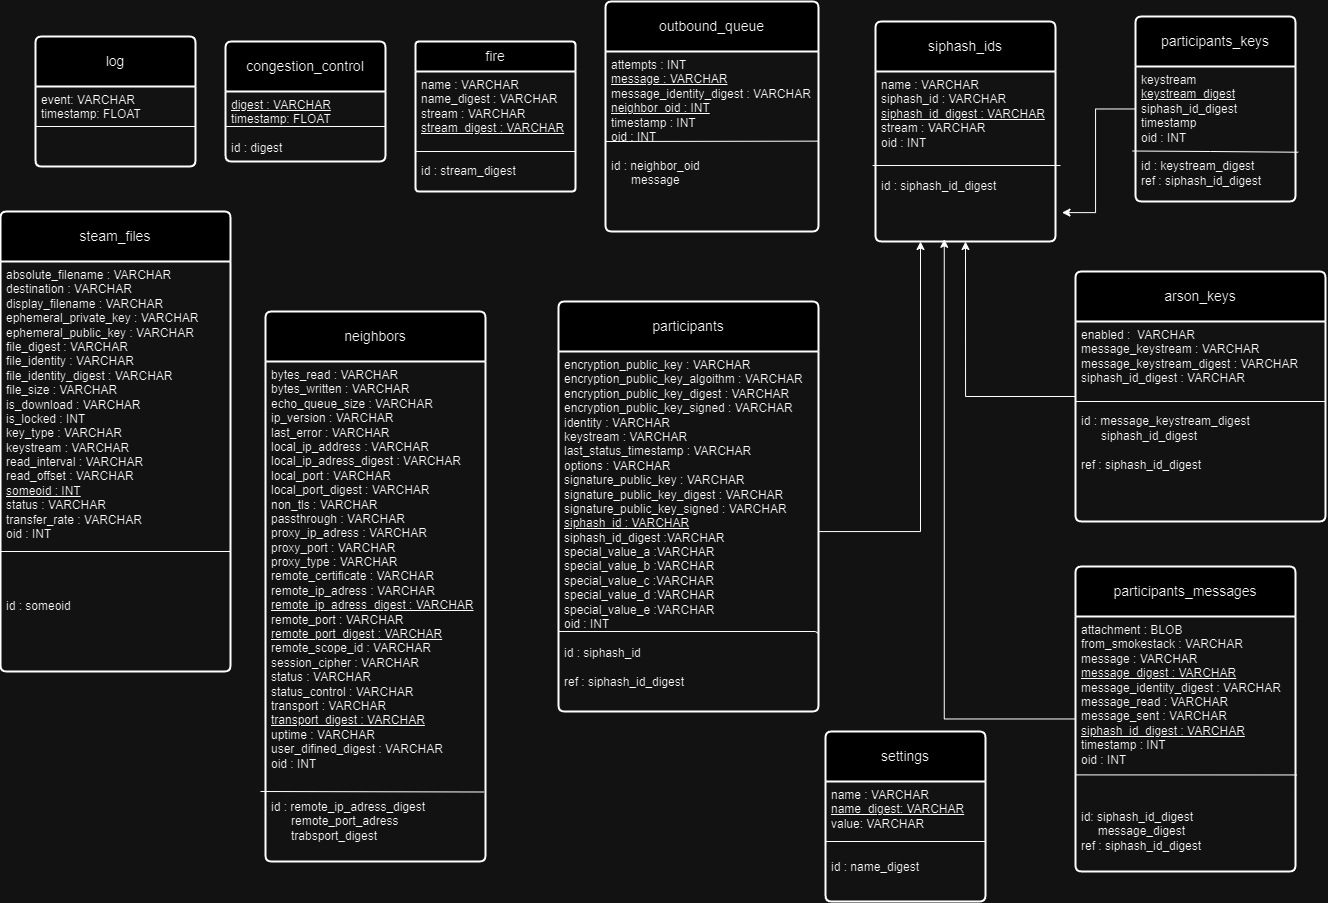

The diagram above was exported from draw.io. Its source (the exported page's mxGraphModel, read from the mxfile embedded in the PNG):
<mxGraphModel dx="3090" dy="745" grid="1" gridSize="10" guides="1" tooltips="1" connect="1" arrows="1" fold="1" page="1" pageScale="1" pageWidth="827" pageHeight="1169" math="0" shadow="0">
  <root>
    <mxCell id="0" />
    <mxCell id="1" parent="0" />
    <mxCell id="qO3RytwEILt4T9uottDD-1" value="participants_keys" style="swimlane;childLayout=stackLayout;horizontal=1;startSize=50;horizontalStack=0;rounded=1;fontSize=14;fontStyle=0;strokeWidth=2;resizeParent=0;resizeLast=1;shadow=0;dashed=0;align=center;arcSize=4;whiteSpace=wrap;html=1;" parent="1" vertex="1">
      <mxGeometry x="-365" y="55" width="160" height="185" as="geometry" />
    </mxCell>
    <mxCell id="qO3RytwEILt4T9uottDD-2" value="keystream&lt;br&gt;&lt;u&gt;keystream_digest&lt;/u&gt;&lt;br&gt;siphash_id_digest&lt;br&gt;timestamp&lt;br&gt;oid : INT&lt;br&gt;&lt;br&gt;id : keystream_digest&lt;br&gt;ref : siphash_id_digest&lt;br&gt;&lt;span style=&quot;white-space: pre;&quot;&gt;&#09;&lt;/span&gt;" style="align=left;strokeColor=none;fillColor=none;spacingLeft=4;fontSize=12;verticalAlign=top;resizable=0;rotatable=0;part=1;html=1;" parent="qO3RytwEILt4T9uottDD-1" vertex="1">
      <mxGeometry y="50" width="160" height="135" as="geometry" />
    </mxCell>
    <mxCell id="qO3RytwEILt4T9uottDD-3" value="" style="endArrow=none;html=1;rounded=0;entryX=1.017;entryY=0.635;entryDx=0;entryDy=0;entryPerimeter=0;exitX=-0.018;exitY=0.626;exitDx=0;exitDy=0;exitPerimeter=0;" parent="qO3RytwEILt4T9uottDD-1" source="qO3RytwEILt4T9uottDD-2" target="qO3RytwEILt4T9uottDD-2" edge="1">
      <mxGeometry relative="1" as="geometry">
        <mxPoint y="120" as="sourcePoint" />
        <mxPoint x="160" y="120" as="targetPoint" />
        <Array as="points">
          <mxPoint x="75" y="135" />
        </Array>
      </mxGeometry>
    </mxCell>
    <mxCell id="qO3RytwEILt4T9uottDD-4" value="log" style="swimlane;childLayout=stackLayout;horizontal=1;startSize=50;horizontalStack=0;rounded=1;fontSize=14;fontStyle=0;strokeWidth=2;resizeParent=0;resizeLast=1;shadow=0;dashed=0;align=center;arcSize=4;whiteSpace=wrap;html=1;" parent="1" vertex="1">
      <mxGeometry x="-1465" y="75" width="160" height="130" as="geometry" />
    </mxCell>
    <mxCell id="qO3RytwEILt4T9uottDD-5" value="event: VARCHAR&lt;br&gt;timestamp: FLOAT&lt;br&gt;&lt;br&gt;" style="align=left;strokeColor=none;fillColor=none;spacingLeft=4;fontSize=12;verticalAlign=top;resizable=0;rotatable=0;part=1;html=1;" parent="qO3RytwEILt4T9uottDD-4" vertex="1">
      <mxGeometry y="50" width="160" height="80" as="geometry" />
    </mxCell>
    <mxCell id="qO3RytwEILt4T9uottDD-6" value="" style="endArrow=none;html=1;rounded=0;exitX=0;exitY=0.5;exitDx=0;exitDy=0;entryX=1;entryY=0.5;entryDx=0;entryDy=0;" parent="qO3RytwEILt4T9uottDD-4" source="qO3RytwEILt4T9uottDD-5" target="qO3RytwEILt4T9uottDD-5" edge="1">
      <mxGeometry relative="1" as="geometry">
        <mxPoint y="110" as="sourcePoint" />
        <mxPoint x="160" y="110" as="targetPoint" />
      </mxGeometry>
    </mxCell>
    <mxCell id="qO3RytwEILt4T9uottDD-7" value="congestion_control" style="swimlane;childLayout=stackLayout;horizontal=1;startSize=50;horizontalStack=0;rounded=1;fontSize=14;fontStyle=0;strokeWidth=2;resizeParent=0;resizeLast=1;shadow=0;dashed=0;align=center;arcSize=4;whiteSpace=wrap;html=1;" parent="1" vertex="1">
      <mxGeometry x="-1275" y="80" width="160" height="120" as="geometry" />
    </mxCell>
    <mxCell id="qO3RytwEILt4T9uottDD-8" value="&lt;u&gt;digest : VARCHAR&lt;br&gt;&lt;/u&gt;timestamp: FLOAT&lt;br&gt;&lt;br&gt;id : digest" style="align=left;strokeColor=none;fillColor=none;spacingLeft=4;fontSize=12;verticalAlign=top;resizable=0;rotatable=0;part=1;html=1;" parent="qO3RytwEILt4T9uottDD-7" vertex="1">
      <mxGeometry y="50" width="160" height="70" as="geometry" />
    </mxCell>
    <mxCell id="qO3RytwEILt4T9uottDD-9" value="" style="endArrow=none;html=1;rounded=0;entryX=1;entryY=0.5;entryDx=0;entryDy=0;exitX=0;exitY=0.5;exitDx=0;exitDy=0;" parent="qO3RytwEILt4T9uottDD-7" source="qO3RytwEILt4T9uottDD-8" target="qO3RytwEILt4T9uottDD-8" edge="1">
      <mxGeometry relative="1" as="geometry">
        <mxPoint y="110" as="sourcePoint" />
        <mxPoint x="160" y="110" as="targetPoint" />
      </mxGeometry>
    </mxCell>
    <mxCell id="qO3RytwEILt4T9uottDD-10" value="fire" style="swimlane;childLayout=stackLayout;horizontal=1;startSize=30;horizontalStack=0;rounded=1;fontSize=14;fontStyle=0;strokeWidth=2;resizeParent=0;resizeLast=1;shadow=0;dashed=0;align=center;arcSize=4;whiteSpace=wrap;html=1;" parent="1" vertex="1">
      <mxGeometry x="-1085" y="80" width="160" height="150" as="geometry" />
    </mxCell>
    <mxCell id="qO3RytwEILt4T9uottDD-11" value="name : VARCHAR&lt;br&gt;name_digest : VARCHAR&lt;br&gt;stream : VARCHAR&lt;br&gt;&lt;u&gt;stream_digest : VARCHAR&lt;/u&gt;&lt;br&gt;&lt;br&gt;&lt;br&gt;id :&amp;nbsp;&lt;span style=&quot;border-color: var(--border-color);&quot;&gt;stream_digest&lt;/span&gt;&lt;u&gt;&lt;br&gt;&lt;/u&gt;" style="align=left;strokeColor=none;fillColor=none;spacingLeft=4;fontSize=12;verticalAlign=top;resizable=0;rotatable=0;part=1;html=1;" parent="qO3RytwEILt4T9uottDD-10" vertex="1">
      <mxGeometry y="30" width="160" height="120" as="geometry" />
    </mxCell>
    <mxCell id="qO3RytwEILt4T9uottDD-12" value="" style="endArrow=none;html=1;rounded=0;" parent="qO3RytwEILt4T9uottDD-10" edge="1">
      <mxGeometry relative="1" as="geometry">
        <mxPoint y="110" as="sourcePoint" />
        <mxPoint x="160" y="110" as="targetPoint" />
      </mxGeometry>
    </mxCell>
    <mxCell id="qO3RytwEILt4T9uottDD-13" style="edgeStyle=orthogonalEdgeStyle;rounded=0;orthogonalLoop=1;jettySize=auto;html=1;entryX=0.5;entryY=1;entryDx=0;entryDy=0;" parent="1" source="qO3RytwEILt4T9uottDD-14" target="qO3RytwEILt4T9uottDD-25" edge="1">
      <mxGeometry relative="1" as="geometry" />
    </mxCell>
    <mxCell id="qO3RytwEILt4T9uottDD-14" value="arson_keys" style="swimlane;childLayout=stackLayout;horizontal=1;startSize=50;horizontalStack=0;rounded=1;fontSize=14;fontStyle=0;strokeWidth=2;resizeParent=0;resizeLast=1;shadow=0;dashed=0;align=center;arcSize=4;whiteSpace=wrap;html=1;" parent="1" vertex="1">
      <mxGeometry x="-425" y="310" width="250" height="250" as="geometry" />
    </mxCell>
    <mxCell id="qO3RytwEILt4T9uottDD-15" value="enabled :&amp;nbsp; VARCHAR&lt;br&gt;message_keystream : VARCHAR&lt;br&gt;message_keystream_digest : VARCHAR&lt;br&gt;siphash_id_digest : VARCHAR&lt;br&gt;&lt;br&gt;&lt;br&gt;id : message_keystream_digest&lt;br&gt;&amp;nbsp; &amp;nbsp; &amp;nbsp; siphash_id_digest&lt;br&gt;&amp;nbsp; &amp;nbsp; &amp;nbsp;&amp;nbsp;&lt;br&gt;ref : siphash_id_digest&lt;br&gt;&amp;nbsp; &amp;nbsp; &amp;nbsp; &amp;nbsp;" style="align=left;strokeColor=none;fillColor=none;spacingLeft=4;fontSize=12;verticalAlign=top;resizable=0;rotatable=0;part=1;html=1;" parent="qO3RytwEILt4T9uottDD-14" vertex="1">
      <mxGeometry y="50" width="250" height="200" as="geometry" />
    </mxCell>
    <mxCell id="qO3RytwEILt4T9uottDD-16" value="" style="endArrow=none;html=1;rounded=0;" parent="qO3RytwEILt4T9uottDD-14" edge="1">
      <mxGeometry relative="1" as="geometry">
        <mxPoint y="130" as="sourcePoint" />
        <mxPoint x="250" y="130" as="targetPoint" />
      </mxGeometry>
    </mxCell>
    <mxCell id="qO3RytwEILt4T9uottDD-17" value="settings" style="swimlane;childLayout=stackLayout;horizontal=1;startSize=50;horizontalStack=0;rounded=1;fontSize=14;fontStyle=0;strokeWidth=2;resizeParent=0;resizeLast=1;shadow=0;dashed=0;align=center;arcSize=4;whiteSpace=wrap;html=1;" parent="1" vertex="1">
      <mxGeometry x="-675" y="770" width="160" height="170" as="geometry" />
    </mxCell>
    <mxCell id="qO3RytwEILt4T9uottDD-18" value="name : VARCHAR&lt;br&gt;&lt;u&gt;name_digest: VARCHAR&lt;br&gt;&lt;/u&gt;value: VARCHAR&lt;br&gt;&lt;br&gt;&lt;br&gt;id : name_digest&lt;br&gt;" style="align=left;strokeColor=none;fillColor=none;spacingLeft=4;fontSize=12;verticalAlign=top;resizable=0;rotatable=0;part=1;html=1;" parent="qO3RytwEILt4T9uottDD-17" vertex="1">
      <mxGeometry y="50" width="160" height="120" as="geometry" />
    </mxCell>
    <mxCell id="qO3RytwEILt4T9uottDD-19" value="" style="endArrow=none;html=1;rounded=0;exitX=0;exitY=0.5;exitDx=0;exitDy=0;" parent="qO3RytwEILt4T9uottDD-17" source="qO3RytwEILt4T9uottDD-18" edge="1">
      <mxGeometry relative="1" as="geometry">
        <mxPoint x="10" y="110" as="sourcePoint" />
        <mxPoint x="160" y="110" as="targetPoint" />
      </mxGeometry>
    </mxCell>
    <mxCell id="qO3RytwEILt4T9uottDD-20" value="outbound_queue" style="swimlane;childLayout=stackLayout;horizontal=1;startSize=50;horizontalStack=0;rounded=1;fontSize=14;fontStyle=0;strokeWidth=2;resizeParent=0;resizeLast=1;shadow=0;dashed=0;align=center;arcSize=4;whiteSpace=wrap;html=1;" parent="1" vertex="1">
      <mxGeometry x="-895" y="40" width="213" height="230" as="geometry" />
    </mxCell>
    <mxCell id="qO3RytwEILt4T9uottDD-21" value="attempts : INT&lt;br&gt;&lt;u&gt;message : VARCHAR&lt;br&gt;&lt;/u&gt;message_identity_digest : VARCHAR&lt;br&gt;&lt;u&gt;neighbor_oid : INT&lt;br&gt;&lt;/u&gt;timestamp : INT&lt;br&gt;oid : INT&lt;br&gt;&lt;br&gt;id : neighbor_oid&lt;br&gt;&amp;nbsp; &amp;nbsp; &amp;nbsp; message" style="align=left;strokeColor=none;fillColor=none;spacingLeft=4;fontSize=12;verticalAlign=top;resizable=0;rotatable=0;part=1;html=1;" parent="qO3RytwEILt4T9uottDD-20" vertex="1">
      <mxGeometry y="50" width="213" height="180" as="geometry" />
    </mxCell>
    <mxCell id="qO3RytwEILt4T9uottDD-22" value="" style="endArrow=none;html=1;rounded=0;" parent="qO3RytwEILt4T9uottDD-20" target="qO3RytwEILt4T9uottDD-21" edge="1">
      <mxGeometry relative="1" as="geometry">
        <mxPoint y="140" as="sourcePoint" />
        <mxPoint x="160" y="140" as="targetPoint" />
      </mxGeometry>
    </mxCell>
    <mxCell id="qO3RytwEILt4T9uottDD-23" value="" style="endArrow=none;html=1;rounded=0;entryX=1.024;entryY=0.664;entryDx=0;entryDy=0;entryPerimeter=0;" parent="qO3RytwEILt4T9uottDD-20" edge="1">
      <mxGeometry relative="1" as="geometry">
        <mxPoint x="0.43999999999999995" y="140" as="sourcePoint" />
        <mxPoint x="212.55200000000008" y="139.64000000000004" as="targetPoint" />
      </mxGeometry>
    </mxCell>
    <mxCell id="qO3RytwEILt4T9uottDD-24" value="siphash_ids" style="swimlane;childLayout=stackLayout;horizontal=1;startSize=50;horizontalStack=0;rounded=1;fontSize=14;fontStyle=0;strokeWidth=2;resizeParent=0;resizeLast=1;shadow=0;dashed=0;align=center;arcSize=4;whiteSpace=wrap;html=1;" parent="1" vertex="1">
      <mxGeometry x="-625" y="60" width="180" height="220" as="geometry" />
    </mxCell>
    <mxCell id="qO3RytwEILt4T9uottDD-25" value="name : VARCHAR&lt;br&gt;siphash_id : VARCHAR&lt;br&gt;&lt;u&gt;siphash_id_digest : VARCHAR&lt;br&gt;&lt;/u&gt;stream : VARCHAR&lt;br&gt;oid : INT&lt;br&gt;&lt;br&gt;&lt;br&gt;id : siphash_id_digest&lt;br&gt;&amp;nbsp; &amp;nbsp; &amp;nbsp;&amp;nbsp;" style="align=left;strokeColor=none;fillColor=none;spacingLeft=4;fontSize=12;verticalAlign=top;resizable=0;rotatable=0;part=1;html=1;" parent="qO3RytwEILt4T9uottDD-24" vertex="1">
      <mxGeometry y="50" width="180" height="170" as="geometry" />
    </mxCell>
    <mxCell id="qO3RytwEILt4T9uottDD-26" value="" style="endArrow=none;html=1;rounded=0;exitX=-0.016;exitY=0.553;exitDx=0;exitDy=0;exitPerimeter=0;" parent="qO3RytwEILt4T9uottDD-24" source="qO3RytwEILt4T9uottDD-25" edge="1">
      <mxGeometry relative="1" as="geometry">
        <mxPoint y="120" as="sourcePoint" />
        <mxPoint x="185" y="144" as="targetPoint" />
      </mxGeometry>
    </mxCell>
    <mxCell id="qO3RytwEILt4T9uottDD-27" value="steam_files" style="swimlane;childLayout=stackLayout;horizontal=1;startSize=50;horizontalStack=0;rounded=1;fontSize=14;fontStyle=0;strokeWidth=2;resizeParent=0;resizeLast=1;shadow=0;dashed=0;align=center;arcSize=4;whiteSpace=wrap;html=1;" parent="1" vertex="1">
      <mxGeometry x="-1500" y="250" width="230" height="460" as="geometry" />
    </mxCell>
    <mxCell id="qO3RytwEILt4T9uottDD-28" value="absolute_filename : VARCHAR&lt;br&gt;destination : VARCHAR&lt;br&gt;display_filename : VARCHAR&lt;br&gt;ephemeral_private_key : VARCHAR&lt;br&gt;ephemeral_public_key : VARCHAR&lt;br&gt;file_digest : VARCHAR&lt;br&gt;file_identity : VARCHAR&lt;br&gt;file_identity_digest : VARCHAR&lt;br&gt;file_size : VARCHAR&lt;br&gt;is_download : VARCHAR&lt;br&gt;is_locked : INT&lt;br&gt;key_type : VARCHAR&lt;br&gt;keystream : VARCHAR&lt;br&gt;read_interval : VARCHAR&lt;br&gt;read_offset : VARCHAR&lt;br&gt;&lt;u&gt;someoid : INT&lt;br&gt;&lt;/u&gt;status : VARCHAR&lt;br&gt;transfer_rate : VARCHAR&lt;br&gt;oid : INT&lt;br&gt;&lt;br&gt;&lt;br&gt;&lt;br&gt;&lt;br&gt;id : someoid&lt;br&gt;&amp;nbsp;" style="align=left;strokeColor=none;fillColor=none;spacingLeft=4;fontSize=12;verticalAlign=top;resizable=0;rotatable=0;part=1;html=1;" parent="qO3RytwEILt4T9uottDD-27" vertex="1">
      <mxGeometry y="50" width="230" height="410" as="geometry" />
    </mxCell>
    <mxCell id="qO3RytwEILt4T9uottDD-29" value="" style="endArrow=none;html=1;rounded=0;" parent="qO3RytwEILt4T9uottDD-27" edge="1">
      <mxGeometry relative="1" as="geometry">
        <mxPoint y="340" as="sourcePoint" />
        <mxPoint x="230" y="340" as="targetPoint" />
        <Array as="points">
          <mxPoint x="230" y="340" />
        </Array>
      </mxGeometry>
    </mxCell>
    <mxCell id="qO3RytwEILt4T9uottDD-30" value="participants_messages" style="swimlane;childLayout=stackLayout;horizontal=1;startSize=50;horizontalStack=0;rounded=1;fontSize=14;fontStyle=0;strokeWidth=2;resizeParent=0;resizeLast=1;shadow=0;dashed=0;align=center;arcSize=4;whiteSpace=wrap;html=1;" parent="1" vertex="1">
      <mxGeometry x="-425" y="605" width="220" height="305" as="geometry" />
    </mxCell>
    <mxCell id="qO3RytwEILt4T9uottDD-31" value="" style="endArrow=none;html=1;rounded=0;exitX=-0.007;exitY=0.528;exitDx=0;exitDy=0;exitPerimeter=0;" parent="qO3RytwEILt4T9uottDD-30" edge="1">
      <mxGeometry relative="1" as="geometry">
        <mxPoint x="3.6415315207705135e-14" y="208.4000000000001" as="sourcePoint" />
        <mxPoint x="221.54" y="208.46153846153857" as="targetPoint" />
      </mxGeometry>
    </mxCell>
    <mxCell id="qO3RytwEILt4T9uottDD-32" value="attachment : BLOB&lt;br&gt;from_smokestack : VARCHAR&lt;br&gt;message : VARCHAR&lt;br&gt;&lt;u&gt;message_digest : VARCHAR&lt;br&gt;&lt;/u&gt;message_identity_digest : VARCHAR&lt;br&gt;message_read : VARCHAR&lt;br&gt;message_sent : VARCHAR&lt;br&gt;&lt;u&gt;siphash_id_digest : VARCHAR&lt;br&gt;&lt;/u&gt;timestamp : INT&lt;br&gt;oid : INT&lt;br&gt;&lt;br&gt;&lt;br&gt;&lt;br&gt;id: siphash_id_digest&lt;br&gt;&amp;nbsp; &amp;nbsp; &amp;nbsp;message_digest&lt;br&gt;ref : siphash_id_digest&lt;br&gt;&amp;nbsp; &amp;nbsp; &amp;nbsp; &amp;nbsp;" style="align=left;strokeColor=none;fillColor=none;spacingLeft=4;fontSize=12;verticalAlign=top;resizable=0;rotatable=0;part=1;html=1;" parent="qO3RytwEILt4T9uottDD-30" vertex="1">
      <mxGeometry y="50" width="220" height="255" as="geometry" />
    </mxCell>
    <mxCell id="qO3RytwEILt4T9uottDD-33" value="participants" style="swimlane;childLayout=stackLayout;horizontal=1;startSize=50;horizontalStack=0;rounded=1;fontSize=14;fontStyle=0;strokeWidth=2;resizeParent=0;resizeLast=1;shadow=0;dashed=0;align=center;arcSize=4;whiteSpace=wrap;html=1;" parent="1" vertex="1">
      <mxGeometry x="-942" y="340" width="260" height="410" as="geometry" />
    </mxCell>
    <mxCell id="qO3RytwEILt4T9uottDD-34" value="encryption_public_key : VARCHAR&lt;br&gt;encryption_public_key_algoithm : VARCHAR&lt;br&gt;encryption_public_key_digest : VARCHAR&lt;br&gt;encryption_public_key_signed : VARCHAR&lt;br&gt;identity : VARCHAR&lt;br&gt;keystream : VARCHAR&lt;br&gt;last_status_timestamp : VARCHAR&lt;br&gt;options : VARCHAR&lt;br&gt;signature_public_key : VARCHAR&lt;br&gt;signature_public_key_digest : VARCHAR&lt;br&gt;signature_public_key_signed : VARCHAR&lt;br&gt;&lt;u&gt;siphash_id : VARCHAR&lt;br&gt;&lt;/u&gt;siphash_id_digest :VARCHAR&lt;br&gt;special_value_a :VARCHAR&lt;br&gt;special_value_b :VARCHAR&lt;br&gt;special_value_c :VARCHAR&lt;br&gt;special_value_d :VARCHAR&lt;br&gt;special_value_e :VARCHAR&lt;br&gt;oid : INT&lt;br&gt;&lt;br&gt;id : siphash_id&lt;br&gt;&amp;nbsp; &amp;nbsp; &amp;nbsp;&lt;br&gt;ref : siphash_id_digest&lt;br&gt;&lt;span style=&quot;white-space: pre;&quot;&gt;&#09;&lt;/span&gt;" style="align=left;strokeColor=none;fillColor=none;spacingLeft=4;fontSize=12;verticalAlign=top;resizable=0;rotatable=0;part=1;html=1;" parent="qO3RytwEILt4T9uottDD-33" vertex="1">
      <mxGeometry y="50" width="260" height="360" as="geometry" />
    </mxCell>
    <mxCell id="qO3RytwEILt4T9uottDD-35" value="" style="endArrow=none;html=1;rounded=0;" parent="qO3RytwEILt4T9uottDD-33" edge="1">
      <mxGeometry relative="1" as="geometry">
        <mxPoint y="330" as="sourcePoint" />
        <mxPoint x="260" y="332.1259842519685" as="targetPoint" />
        <Array as="points">
          <mxPoint x="257" y="330" />
        </Array>
      </mxGeometry>
    </mxCell>
    <mxCell id="qO3RytwEILt4T9uottDD-36" value="neighbors" style="swimlane;childLayout=stackLayout;horizontal=1;startSize=50;horizontalStack=0;rounded=1;fontSize=14;fontStyle=0;strokeWidth=2;resizeParent=0;resizeLast=1;shadow=0;dashed=0;align=center;arcSize=4;whiteSpace=wrap;html=1;" parent="1" vertex="1">
      <mxGeometry x="-1235" y="350" width="220" height="550" as="geometry" />
    </mxCell>
    <mxCell id="qO3RytwEILt4T9uottDD-37" value="bytes_read : VARCHAR&lt;br&gt;bytes_written : VARCHAR&lt;br&gt;echo_queue_size : VARCHAR&lt;br&gt;ip_version : VARCHAR&lt;br&gt;last_error : VARCHAR&lt;br&gt;local_ip_address : VARCHAR&lt;br&gt;local_ip_adress_digest : VARCHAR&lt;br&gt;local_port : VARCHAR&lt;br&gt;local_port_digest : VARCHAR&lt;br&gt;non_tls : VARCHAR&lt;br&gt;passthrough : VARCHAR&lt;br&gt;proxy_ip_adress : VARCHAR&lt;br&gt;proxy_port : VARCHAR&lt;br&gt;proxy_type : VARCHAR&lt;br&gt;remote_certificate : VARCHAR&lt;br&gt;remote_ip_adress : VARCHAR&lt;br&gt;&lt;u&gt;remote_ip_adress_digest : VARCHAR&lt;br&gt;&lt;/u&gt;remote_port : VARCHAR&lt;br&gt;&lt;u&gt;remote_port_digest : VARCHAR&lt;br&gt;&lt;/u&gt;remote_scope_id : VARCHAR&lt;br&gt;session_cipher : VARCHAR&lt;br&gt;status : VARCHAR&lt;br&gt;status_control : VARCHAR&lt;br&gt;transport : VARCHAR&lt;br&gt;&lt;u&gt;transport_digest : VARCHAR&lt;br&gt;&lt;/u&gt;uptime : VARCHAR&lt;br&gt;user_difined_digest : VARCHAR&lt;br&gt;oid : INT&lt;br&gt;&lt;br&gt;&lt;br&gt;id : remote_ip_adress_digest&lt;br&gt;&amp;nbsp; &amp;nbsp; &amp;nbsp; remote_port_adress&lt;br&gt;&amp;nbsp; &amp;nbsp; &amp;nbsp; trabsport_digest" style="align=left;strokeColor=none;fillColor=none;spacingLeft=4;fontSize=12;verticalAlign=top;resizable=0;rotatable=0;part=1;html=1;" parent="qO3RytwEILt4T9uottDD-36" vertex="1">
      <mxGeometry y="50" width="220" height="500" as="geometry" />
    </mxCell>
    <mxCell id="qO3RytwEILt4T9uottDD-38" value="" style="endArrow=none;html=1;rounded=0;entryX=0.992;entryY=0.861;entryDx=0;entryDy=0;entryPerimeter=0;" parent="qO3RytwEILt4T9uottDD-36" target="qO3RytwEILt4T9uottDD-37" edge="1">
      <mxGeometry relative="1" as="geometry">
        <mxPoint x="-5" y="480" as="sourcePoint" />
        <mxPoint x="160" y="460" as="targetPoint" />
      </mxGeometry>
    </mxCell>
    <mxCell id="qO3RytwEILt4T9uottDD-39" style="edgeStyle=orthogonalEdgeStyle;rounded=0;orthogonalLoop=1;jettySize=auto;html=1;entryX=0.25;entryY=1;entryDx=0;entryDy=0;" parent="1" source="qO3RytwEILt4T9uottDD-34" target="qO3RytwEILt4T9uottDD-25" edge="1">
      <mxGeometry relative="1" as="geometry">
        <mxPoint x="-585" y="290" as="targetPoint" />
      </mxGeometry>
    </mxCell>
    <mxCell id="qO3RytwEILt4T9uottDD-40" style="edgeStyle=orthogonalEdgeStyle;rounded=0;orthogonalLoop=1;jettySize=auto;html=1;entryX=1.036;entryY=0.83;entryDx=0;entryDy=0;entryPerimeter=0;" parent="1" source="qO3RytwEILt4T9uottDD-1" target="qO3RytwEILt4T9uottDD-25" edge="1">
      <mxGeometry relative="1" as="geometry" />
    </mxCell>
    <mxCell id="qO3RytwEILt4T9uottDD-41" style="edgeStyle=orthogonalEdgeStyle;rounded=0;orthogonalLoop=1;jettySize=auto;html=1;entryX=0.382;entryY=0.987;entryDx=0;entryDy=0;entryPerimeter=0;" parent="1" source="qO3RytwEILt4T9uottDD-30" target="qO3RytwEILt4T9uottDD-25" edge="1">
      <mxGeometry relative="1" as="geometry" />
    </mxCell>
  </root>
</mxGraphModel>